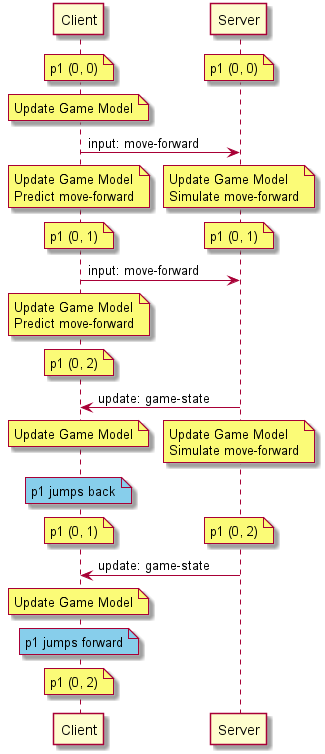

The diagram above was rendered by PlantUML. Its source (embedded in the PNG):
@startuml Client Prediction Bad - Sequence

participant Client
participant Server

note over Client: p1 (0, 0)
/ note over Server: p1 (0, 0)

note over Client: Update Game Model

Client -> Server: input: move-forward
note over Client: Update Game Model\nPredict move-forward
/ note over Server: Update Game Model\nSimulate move-forward

note over Client: p1 (0, 1)
/ note over Server: p1 (0, 1)

Client -> Server: input: move-forward
note over Client: Update Game Model\nPredict move-forward

note over Client: p1 (0, 2)

Server -> Client: update: game-state

note over Client: Update Game Model
/ note over Server: Update Game Model\nSimulate move-forward
note over Client #SkyBlue: p1 jumps back
note over Client: p1 (0, 1)
/ note over Server: p1 (0, 2)

Server -> Client: update: game-state
note over Client: Update Game Model
note over Client #SkyBlue: p1 jumps forward
note over Client: p1 (0, 2)

@enduml